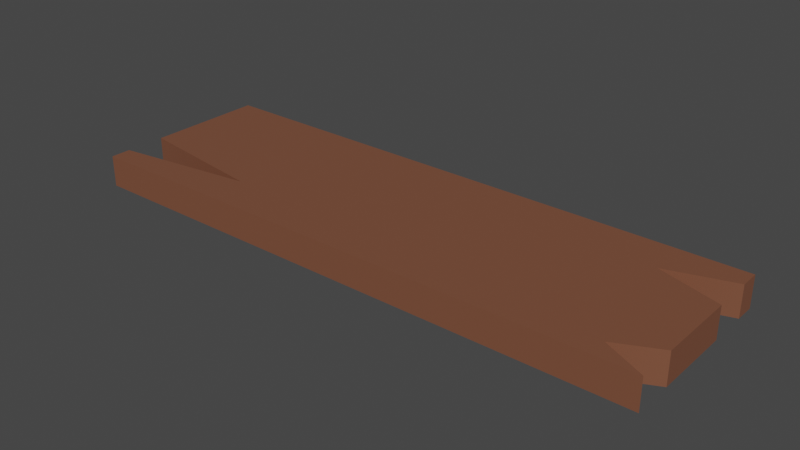 # Source: plank.blend  (saved by Blender 3.3.6; exported with 4.5.12 LTS)
import bpy
from mathutils import Matrix  # noqa: F401  (used for matrix-valued properties, if any)

bpy.ops.wm.read_factory_settings(use_empty=True)
scene = bpy.context.scene
scene.name = 'Scene'

# ---- collections
col_collection = bpy.data.collections.new('Collection'); scene.collection.children.link(col_collection)

# ---- materials (node trees are filled in below, after node groups)
mat_wood = bpy.data.materials.new('Wood')
mat_wood.use_transparent_shadow = False

# ---- material node trees
mat_wood.use_nodes = True; mat_wood.node_tree.nodes.clear()
_N = mat_wood.node_tree.nodes; _L = mat_wood.node_tree.links
n0 = _N.new('ShaderNodeBsdfPrincipled'); n0.name = 'Principled BSDF'; n0.location = (10, 300)
n0.distribution = 'GGX'
n0.subsurface_method = 'RANDOM_WALK_SKIN'
n0.inputs[0].default_value = (0.3343, 0.1317, 0.07473, 1.0)
n0.inputs[1].default_value = 0.4646
n0.inputs[3].default_value = 1.45
n0.inputs[12].default_value = 0.007874
n0.inputs[27].default_value = (0.0, 0.0, 0.0, 1.0)
n0.inputs[28].default_value = 1.0
n1 = _N.new('ShaderNodeOutputMaterial'); n1.name = 'Material Output'; n1.location = (300, 300)
_L.new(n0.outputs[0], n1.inputs[0])
n1.is_active_output = True

# ---- world
world_world = bpy.data.worlds.new('World'); scene.world = world_world
world_world.use_nodes = True; world_world.node_tree.nodes.clear()
_N = world_world.node_tree.nodes; _L = world_world.node_tree.links
n0 = _N.new('ShaderNodeOutputWorld'); n0.name = 'World Output'; n0.location = (300, 300)
n1 = _N.new('ShaderNodeBackground'); n1.name = 'Background'; n1.location = (10, 300)
n1.inputs[0].default_value = (0.05088, 0.05088, 0.05088, 1.0)
_L.new(n1.outputs[0], n0.inputs[0])
n0.is_active_output = True
world_world.color = (0.05088, 0.05088, 0.05088)
world_world.use_sun_shadow = False
world_world.sun_shadow_jitter_overblur = 0.0

# ---- meshes
me_cube_001 = bpy.data.meshes.new('Cube.001')
me_cube_001.from_pydata([(-1.0, -1.0, -1.0), (-1.0, -1.0, 1.0), (-1.0, 1.0, -1.0), (-1.0, 1.0, 1.0), (1.0, -1.0, -1.0), (1.0, -1.0, 1.0), (1.0, 1.0, -1.0), (1.0, 1.0, 1.0), (-1.0, 0.7778, -1.0), (-1.0, 0.5556, -1.0), (-1.0, 0.3333, -1.0), (-1.0, 0.1111, -1.0), (-1.0, -0.1111, -1.0), (-1.0, -0.3333, -1.0), (-1.0, -0.7778, -1.0), (-1.0, -1.0, -0.7778), (-1.0, -1.0, -0.5556), (-1.0, -1.0, -0.3333), (-1.0, -1.0, -0.1111), (-1.0, -1.0, 0.1111), (-1.0, -1.0, 0.3333), (-1.0, -1.0, 0.5556), (-1.0, -1.0, 0.7778), (-1.0, -0.7778, 1.0), (-1.0, -0.3333, 1.0), (-1.0, -0.1111, 1.0), (-1.0, 0.1111, 1.0), (-1.0, 0.3333, 1.0), (-1.0, 0.5556, 1.0), (-1.0, 0.7778, 1.0), (-1.0, 1.0, 0.7778), (-1.0, 1.0, 0.5556), (-1.0, 1.0, 0.3333), (-1.0, 1.0, 0.1111), (-1.0, 1.0, -0.1111), (-1.0, 1.0, -0.3333), (-1.0, 1.0, -0.5556), (-1.0, 1.0, -0.7778), (0.7778, 1.0, -1.0), (0.5556, 1.0, -1.0), (0.3333, 1.0, -1.0), (0.1111, 1.0, -1.0), (-0.1111, 1.0, -1.0), (-0.3333, 1.0, -1.0), (-0.5556, 1.0, -1.0), (-0.7778, 1.0, -1.0), (-0.7778, 1.0, 1.0), (-0.5556, 1.0, 1.0), (-0.3333, 1.0, 1.0), (-0.1111, 1.0, 1.0), (0.1111, 1.0, 1.0), (0.3333, 1.0, 1.0), (0.5556, 1.0, 1.0), (0.7778, 1.0, 1.0), (1.0, 1.0, 0.7778), (1.0, 1.0, 0.5556), (1.0, 1.0, 0.3333), (1.0, 1.0, 0.1111), (1.0, 1.0, -0.1111), (1.0, 1.0, -0.3333), (1.0, 1.0, -0.5556), (1.0, 1.0, -0.7778), (0.8557, -0.7778, -1.0), (1.0, -0.5556, -1.0), (1.0, -0.3333, -1.0), (1.0, -0.1111, -1.0), (1.0, 0.1111, -1.0), (1.0, 0.3333, -1.0), (1.0, 0.7778, -1.0), (1.0, 0.7778, 1.0), (1.0, 0.3333, 1.0), (1.0, 0.1111, 1.0), (1.0, -0.1111, 1.0), (1.0, -0.3333, 1.0), (1.0, -0.5556, 1.0), (0.8557, -0.7778, 1.0), (1.0, -1.0, 0.7778), (1.0, -1.0, 0.5556), (1.0, -1.0, 0.3333), (1.0, -1.0, 0.1111), (1.0, -1.0, -0.1111), (1.0, -1.0, -0.3333), (1.0, -1.0, -0.5556), (1.0, -1.0, -0.7778), (-0.7778, -1.0, -1.0), (-0.5556, -1.0, -1.0), (-0.3333, -1.0, -1.0), (-0.1111, -1.0, -1.0), (0.1111, -1.0, -1.0), (0.3333, -1.0, -1.0), (0.5556, -1.0, -1.0), (0.7778, -1.0, -1.0), (0.7778, -1.0, 1.0), (0.5556, -1.0, 1.0), (0.3333, -1.0, 1.0), (0.1111, -1.0, 1.0), (-0.1111, -1.0, 1.0), (-0.3333, -1.0, 1.0), (-0.5556, -1.0, 1.0), (-0.7778, -1.0, 1.0), (0.7778, 0.7778, 1.0), (0.7778, 0.5556, 1.0), (0.7778, 0.3333, 1.0), (0.7778, 0.1111, 1.0), (0.7778, -0.1111, 1.0), (0.7778, -0.3333, 1.0), (0.7778, -0.5556, 1.0), (0.7778, -0.7778, 1.0), (0.5556, 0.7778, 1.0), (0.5556, 0.5556, 1.0), (0.5556, 0.3333, 1.0), (0.5556, 0.1111, 1.0), (0.5556, -0.1111, 1.0), (0.5556, -0.3333, 1.0), (0.5556, -0.5556, 1.0), (0.5556, -0.7778, 1.0), (0.3333, 0.7778, 1.0), (0.3333, 0.5556, 1.0), (0.3333, 0.3333, 1.0), (0.3333, 0.1111, 1.0), (0.3333, -0.1111, 1.0), (0.3333, -0.3333, 1.0), (0.3333, -0.5556, 1.0), (0.3333, -0.7778, 1.0), (0.1111, 0.7778, 1.0), (0.1111, 0.5556, 1.0), (0.1111, 0.3333, 1.0), (0.1111, 0.1111, 1.0), (0.1111, -0.1111, 1.0), (0.1111, -0.3333, 1.0), (0.1111, -0.5556, 1.0), (0.1111, -0.7778, 1.0), (-0.1111, 0.7778, 1.0), (-0.1111, 0.5556, 1.0), (-0.1111, 0.3333, 1.0), (-0.1111, 0.1111, 1.0), (-0.1111, -0.1111, 1.0), (-0.1111, -0.3333, 1.0), (-0.1111, -0.5556, 1.0), (-0.1111, -0.7778, 1.0), (-0.3333, 0.7778, 1.0), (-0.3333, 0.5556, 1.0), (-0.3333, 0.3333, 1.0), (-0.3333, 0.1111, 1.0), (-0.3333, -0.1111, 1.0), (-0.3333, -0.3333, 1.0), (-0.5194, -0.5556, 1.0), (-0.3333, -0.7778, 1.0), (-0.5556, 0.7778, 1.0), (-0.5556, 0.5556, 1.0), (-0.5556, 0.3333, 1.0), (-0.5556, 0.1111, 1.0), (-0.5556, -0.1111, 1.0), (-0.5556, -0.3333, 1.0), (-0.5556, -0.7778, 1.0), (-0.7778, 0.7778, 1.0), (-0.7778, 0.5556, 1.0), (-0.7778, 0.3333, 1.0), (-0.7778, 0.1111, 1.0), (-0.7778, -0.1111, 1.0), (-0.7778, -0.3333, 1.0), (-0.7778, -0.7778, 1.0), (-0.7778, 0.7778, -1.0), (-0.7778, 0.5556, -1.0), (-0.7778, 0.3333, -1.0), (-0.7778, 0.1111, -1.0), (-0.7778, -0.1111, -1.0), (-0.7778, -0.3333, -1.0), (-0.7778, -0.7778, -1.0), (-0.5556, 0.7778, -1.0), (-0.5556, 0.5556, -1.0), (-0.5556, 0.3333, -1.0), (-0.5556, 0.1111, -1.0), (-0.5556, -0.1111, -1.0), (-0.5556, -0.3333, -1.0), (-0.5556, -0.7778, -1.0), (-0.3333, 0.7778, -1.0), (-0.3333, 0.5556, -1.0), (-0.3333, 0.3333, -1.0), (-0.3333, 0.1111, -1.0), (-0.3333, -0.1111, -1.0), (-0.3333, -0.3333, -1.0), (-0.5194, -0.5556, -1.0), (-0.3333, -0.7778, -1.0), (-0.1111, 0.7778, -1.0), (-0.1111, 0.5556, -1.0), (-0.1111, 0.3333, -1.0), (-0.1111, 0.1111, -1.0), (-0.1111, -0.1111, -1.0), (-0.1111, -0.3333, -1.0), (-0.1111, -0.5556, -1.0), (-0.1111, -0.7778, -1.0), (0.1111, 0.7778, -1.0), (0.1111, 0.5556, -1.0), (0.1111, 0.3333, -1.0), (0.1111, 0.1111, -1.0), (0.1111, -0.1111, -1.0), (0.1111, -0.3333, -1.0), (0.1111, -0.5556, -1.0), (0.1111, -0.7778, -1.0), (0.3333, 0.7778, -1.0), (0.3333, 0.5556, -1.0), (0.3333, 0.3333, -1.0), (0.3333, 0.1111, -1.0), (0.3333, -0.1111, -1.0), (0.3333, -0.3333, -1.0), (0.3333, -0.5556, -1.0), (0.3333, -0.7778, -1.0), (0.5556, 0.7778, -1.0), (0.5556, 0.5556, -1.0), (0.5556, 0.3333, -1.0), (0.5556, 0.1111, -1.0), (0.5556, -0.1111, -1.0), (0.5556, -0.3333, -1.0), (0.5556, -0.5556, -1.0), (0.5556, -0.7778, -1.0), (0.7778, 0.7778, -1.0), (0.7778, 0.5556, -1.0), (0.7778, 0.3333, -1.0), (0.7778, 0.1111, -1.0), (0.7778, -0.1111, -1.0), (0.7778, -0.3333, -1.0), (0.7778, -0.5556, -1.0), (0.7778, -0.7778, -1.0), (0.7778, -1.0, -0.7778), (0.5556, -1.0, -0.7778), (0.3333, -1.0, -0.7778), (0.1111, -1.0, -0.7778), (-0.1111, -1.0, -0.7778), (-0.3333, -1.0, -0.7778), (-0.5556, -1.0, -0.7778), (-0.7778, -1.0, -0.7778), (0.7778, -1.0, -0.5556), (0.5556, -1.0, -0.5556), (0.3333, -1.0, -0.5556), (0.1111, -1.0, -0.5556), (-0.1111, -1.0, -0.5556), (-0.3333, -1.0, -0.5556), (-0.5556, -1.0, -0.5556), (-0.7778, -1.0, -0.5556), (0.7778, -1.0, -0.3333), (0.5556, -1.0, -0.3333), (0.3333, -1.0, -0.3333), (0.1111, -1.0, -0.3333), (-0.1111, -1.0, -0.3333), (-0.3333, -1.0, -0.3333), (-0.5556, -1.0, -0.3333), (-0.7778, -1.0, -0.3333), (0.7778, -1.0, -0.1111), (0.5556, -1.0, -0.1111), (0.3333, -1.0, -0.1111), (0.1111, -1.0, -0.1111), (-0.1111, -1.0, -0.1111), (-0.3333, -1.0, -0.1111), (-0.5556, -1.0, -0.1111), (-0.7778, -1.0, -0.1111), (0.7778, -1.0, 0.1111), (0.5556, -1.0, 0.1111), (0.3333, -1.0, 0.1111), (0.1111, -1.0, 0.1111), (-0.1111, -1.0, 0.1111), (-0.3333, -1.0, 0.1111), (-0.5556, -1.0, 0.1111), (-0.7778, -1.0, 0.1111), (0.7778, -1.0, 0.3333), (0.5556, -1.0, 0.3333), (0.3333, -1.0, 0.3333), (0.1111, -1.0, 0.3333), (-0.1111, -1.0, 0.3333), (-0.3333, -1.0, 0.3333), (-0.5556, -1.0, 0.3333), (-0.7778, -1.0, 0.3333), (0.7778, -1.0, 0.5556), (0.5556, -1.0, 0.5556), (0.3333, -1.0, 0.5556), (0.1111, -1.0, 0.5556), (-0.1111, -1.0, 0.5556), (-0.3333, -1.0, 0.5556), (-0.5556, -1.0, 0.5556), (-0.7778, -1.0, 0.5556), (0.7778, -1.0, 0.7778), (0.5556, -1.0, 0.7778), (0.3333, -1.0, 0.7778), (0.1111, -1.0, 0.7778), (-0.1111, -1.0, 0.7778), (-0.3333, -1.0, 0.7778), (-0.5556, -1.0, 0.7778), (-0.7778, -1.0, 0.7778), (1.0, 0.7778, -0.7778), (1.0, 0.3333, -0.7778), (1.0, 0.1111, -0.7778), (1.0, -0.1111, -0.7778), (1.0, -0.3333, -0.7778), (1.0, -0.5556, -0.7778), (0.8557, -0.7778, -0.7778), (1.0, 0.7778, -0.5556), (1.0, 0.3333, -0.5556), (1.0, 0.1111, -0.5556), (1.0, -0.1111, -0.5556), (1.0, -0.3333, -0.5556), (1.0, -0.5556, -0.5556), (0.8557, -0.7778, -0.5556), (1.0, 0.7778, -0.3333), (1.0, 0.3333, -0.3333), (1.0, 0.1111, -0.3333), (1.0, -0.1111, -0.3333), (1.0, -0.3333, -0.3333), (1.0, -0.5556, -0.3333), (0.8557, -0.7778, -0.3333), (1.0, 0.7778, -0.1111), (1.0, 0.3333, -0.1111), (1.0, 0.1111, -0.1111), (1.0, -0.1111, -0.1111), (1.0, -0.3333, -0.1111), (1.0, -0.5556, -0.1111), (0.8557, -0.7778, -0.1111), (1.0, 0.7778, 0.1111), (1.0, 0.3333, 0.1111), (1.0, 0.1111, 0.1111), (1.0, -0.1111, 0.1111), (1.0, -0.3333, 0.1111), (1.0, -0.5556, 0.1111), (0.8557, -0.7778, 0.1111), (1.0, 0.7778, 0.3333), (1.0, 0.3333, 0.3333), (1.0, 0.1111, 0.3333), (1.0, -0.1111, 0.3333), (1.0, -0.3333, 0.3333), (1.0, -0.5556, 0.3333), (0.8557, -0.7778, 0.3333), (1.0, 0.7778, 0.5556), (1.0, 0.3333, 0.5556), (1.0, 0.1111, 0.5556), (1.0, -0.1111, 0.5556), (1.0, -0.3333, 0.5556), (1.0, -0.5556, 0.5556), (0.8557, -0.7778, 0.5556), (1.0, 0.7778, 0.7778), (1.0, 0.3333, 0.7778), (1.0, 0.1111, 0.7778), (1.0, -0.1111, 0.7778), (1.0, -0.3333, 0.7778), (1.0, -0.5556, 0.7778), (0.8557, -0.7778, 0.7778), (-0.7778, 1.0, -0.7778), (-0.5556, 1.0, -0.7778), (-0.3333, 1.0, -0.7778), (-0.1111, 1.0, -0.7778), (0.1111, 1.0, -0.7778), (0.3333, 1.0, -0.7778), (0.5556, 1.0, -0.7778), (0.7778, 1.0, -0.7778), (-0.7778, 1.0, -0.5556), (-0.5556, 1.0, -0.5556), (-0.3333, 1.0, -0.5556), (-0.1111, 1.0, -0.5556), (0.1111, 1.0, -0.5556), (0.3333, 1.0, -0.5556), (0.5556, 1.0, -0.5556), (0.7778, 1.0, -0.5556), (-0.7778, 1.0, -0.3333), (-0.5556, 1.0, -0.3333), (-0.3333, 1.0, -0.3333), (-0.1111, 1.0, -0.3333), (0.1111, 1.0, -0.3333), (0.3333, 1.0, -0.3333), (0.5556, 1.0, -0.3333), (0.7778, 1.0, -0.3333), (-0.7778, 1.0, -0.1111), (-0.5556, 1.0, -0.1111), (-0.3333, 1.0, -0.1111), (-0.1111, 1.0, -0.1111), (0.1111, 1.0, -0.1111), (0.3333, 1.0, -0.1111), (0.5556, 1.0, -0.1111), (0.7778, 1.0, -0.1111), (-0.7778, 1.0, 0.1111), (-0.5556, 1.0, 0.1111), (-0.3333, 1.0, 0.1111), (-0.1111, 1.0, 0.1111), (0.1111, 1.0, 0.1111), (0.3333, 1.0, 0.1111), (0.5556, 1.0, 0.1111), (0.7778, 1.0, 0.1111), (-0.7778, 1.0, 0.3333), (-0.5556, 1.0, 0.3333), (-0.3333, 1.0, 0.3333), (-0.1111, 1.0, 0.3333), (0.1111, 1.0, 0.3333), (0.3333, 1.0, 0.3333), (0.5556, 1.0, 0.3333), (0.7778, 1.0, 0.3333), (-0.7778, 1.0, 0.5556), (-0.5556, 1.0, 0.5556), (-0.3333, 1.0, 0.5556), (-0.1111, 1.0, 0.5556), (0.1111, 1.0, 0.5556), (0.3333, 1.0, 0.5556), (0.5556, 1.0, 0.5556), (0.7778, 1.0, 0.5556), (-0.7778, 1.0, 0.7778), (-0.5556, 1.0, 0.7778), (-0.3333, 1.0, 0.7778), (-0.1111, 1.0, 0.7778), (0.1111, 1.0, 0.7778), (0.3333, 1.0, 0.7778), (0.5556, 1.0, 0.7778), (0.7778, 1.0, 0.7778), (-1.0, -0.7778, -0.7778), (-1.0, -0.3333, -0.7778), (-1.0, -0.1111, -0.7778), (-1.0, 0.1111, -0.7778), (-1.0, 0.3333, -0.7778), (-1.0, 0.5556, -0.7778), (-1.0, 0.7778, -0.7778), (-1.0, -0.7778, -0.5556), (-1.0, -0.3333, -0.5556), (-1.0, -0.1111, -0.5556), (-1.0, 0.1111, -0.5556), (-1.0, 0.3333, -0.5556), (-1.0, 0.5556, -0.5556), (-1.0, 0.7778, -0.5556), (-1.0, -0.7778, -0.3333), (-1.0, -0.3333, -0.3333), (-1.0, -0.1111, -0.3333), (-1.0, 0.1111, -0.3333), (-1.0, 0.3333, -0.3333), (-1.0, 0.5556, -0.3333), (-1.0, 0.7778, -0.3333), (-1.0, -0.7778, -0.1111), (-1.0, -0.3333, -0.1111), (-1.0, -0.1111, -0.1111), (-1.0, 0.1111, -0.1111), (-1.0, 0.3333, -0.1111), (-1.0, 0.5556, -0.1111), (-1.0, 0.7778, -0.1111), (-1.0, -0.7778, 0.1111), (-1.0, -0.3333, 0.1111), (-1.0, -0.1111, 0.1111), (-1.0, 0.1111, 0.1111), (-1.0, 0.3333, 0.1111), (-1.0, 0.5556, 0.1111), (-1.0, 0.7778, 0.1111), (-1.0, -0.7778, 0.3333), (-1.0, -0.3333, 0.3333), (-1.0, -0.1111, 0.3333), (-1.0, 0.1111, 0.3333), (-1.0, 0.3333, 0.3333), (-1.0, 0.5556, 0.3333), (-1.0, 0.7778, 0.3333), (-1.0, -0.7778, 0.5556), (-1.0, -0.3333, 0.5556), (-1.0, -0.1111, 0.5556), (-1.0, 0.1111, 0.5556), (-1.0, 0.3333, 0.5556), (-1.0, 0.5556, 0.5556), (-1.0, 0.7778, 0.5556), (-1.0, -0.7778, 0.7778), (-1.0, -0.3333, 0.7778), (-1.0, -0.1111, 0.7778), (-1.0, 0.1111, 0.7778), (-1.0, 0.3333, 0.7778), (-1.0, 0.5556, 0.7778), (-1.0, 0.7778, 0.7778)], [], [(463, 29, 3, 30), (407, 53, 7, 54), (343, 75, 5, 76), (287, 99, 1, 22), (223, 62, 4, 91), (161, 23, 1, 99), (75, 107, 92, 5), (107, 115, 93, 92), (115, 123, 94, 93), (123, 131, 95, 94), (131, 139, 96, 95), (139, 147, 97, 96), (147, 154, 98, 97), (154, 161, 99, 98), (7, 53, 100, 69), (70, 102, 103, 71), (71, 103, 104, 72), (72, 104, 105, 73), (73, 105, 106, 74), (74, 106, 107, 75), (53, 52, 108, 100), (100, 108, 109, 101), (101, 109, 110, 102), (102, 110, 111, 103), (103, 111, 112, 104), (104, 112, 113, 105), (105, 113, 114, 106), (106, 114, 115, 107), (52, 51, 116, 108), (108, 116, 117, 109), (109, 117, 118, 110), (110, 118, 119, 111), (111, 119, 120, 112), (112, 120, 121, 113), (113, 121, 122, 114), (114, 122, 123, 115), (51, 50, 124, 116), (116, 124, 125, 117), (117, 125, 126, 118), (118, 126, 127, 119), (119, 127, 128, 120), (120, 128, 129, 121), (121, 129, 130, 122), (122, 130, 131, 123), (50, 49, 132, 124), (124, 132, 133, 125), (125, 133, 134, 126), (126, 134, 135, 127), (127, 135, 136, 128), (128, 136, 137, 129), (129, 137, 138, 130), (130, 138, 139, 131), (49, 48, 140, 132), (132, 140, 141, 133), (133, 141, 142, 134), (134, 142, 143, 135), (135, 143, 144, 136), (136, 144, 145, 137), (137, 145, 146, 138), (138, 146, 147, 139), (48, 47, 148, 140), (140, 148, 149, 141), (141, 149, 150, 142), (142, 150, 151, 143), (143, 151, 152, 144), (144, 152, 153, 145), (47, 46, 155, 148), (148, 155, 156, 149), (149, 156, 157, 150), (150, 157, 158, 151), (151, 158, 159, 152), (152, 159, 160, 153), (46, 3, 29, 155), (155, 29, 28, 156), (156, 28, 27, 157), (157, 27, 26, 158), (158, 26, 25, 159), (159, 25, 24, 160), (14, 168, 84, 0), (168, 175, 85, 84), (175, 183, 86, 85), (183, 191, 87, 86), (191, 199, 88, 87), (199, 207, 89, 88), (207, 215, 90, 89), (215, 223, 91, 90), (2, 45, 162, 8), (8, 162, 163, 9), (9, 163, 164, 10), (10, 164, 165, 11), (11, 165, 166, 12), (12, 166, 167, 13), (45, 44, 169, 162), (162, 169, 170, 163), (163, 170, 171, 164), (164, 171, 172, 165), (165, 172, 173, 166), (166, 173, 174, 167), (44, 43, 176, 169), (169, 176, 177, 170), (170, 177, 178, 171), (171, 178, 179, 172), (172, 179, 180, 173), (173, 180, 181, 174), (43, 42, 184, 176), (176, 184, 185, 177), (177, 185, 186, 178), (178, 186, 187, 179), (179, 187, 188, 180), (180, 188, 189, 181), (181, 189, 190, 182), (182, 190, 191, 183), (42, 41, 192, 184), (184, 192, 193, 185), (185, 193, 194, 186), (186, 194, 195, 187), (187, 195, 196, 188), (188, 196, 197, 189), (189, 197, 198, 190), (190, 198, 199, 191), (41, 40, 200, 192), (192, 200, 201, 193), (193, 201, 202, 194), (194, 202, 203, 195), (195, 203, 204, 196), (196, 204, 205, 197), (197, 205, 206, 198), (198, 206, 207, 199), (40, 39, 208, 200), (200, 208, 209, 201), (201, 209, 210, 202), (202, 210, 211, 203), (203, 211, 212, 204), (204, 212, 213, 205), (205, 213, 214, 206), (206, 214, 215, 207), (39, 38, 216, 208), (208, 216, 217, 209), (209, 217, 218, 210), (210, 218, 219, 211), (211, 219, 220, 212), (212, 220, 221, 213), (213, 221, 222, 214), (214, 222, 223, 215), (38, 6, 68, 216), (218, 67, 66, 219), (219, 66, 65, 220), (220, 65, 64, 221), (221, 64, 63, 222), (222, 63, 62, 223), (84, 231, 15, 0), (231, 239, 16, 15), (239, 247, 17, 16), (247, 255, 18, 17), (255, 263, 19, 18), (263, 271, 20, 19), (271, 279, 21, 20), (279, 287, 22, 21), (4, 83, 224, 91), (91, 224, 225, 90), (90, 225, 226, 89), (89, 226, 227, 88), (88, 227, 228, 87), (87, 228, 229, 86), (86, 229, 230, 85), (85, 230, 231, 84), (83, 82, 232, 224), (224, 232, 233, 225), (225, 233, 234, 226), (226, 234, 235, 227), (227, 235, 236, 228), (228, 236, 237, 229), (229, 237, 238, 230), (230, 238, 239, 231), (82, 81, 240, 232), (232, 240, 241, 233), (233, 241, 242, 234), (234, 242, 243, 235), (235, 243, 244, 236), (236, 244, 245, 237), (237, 245, 246, 238), (238, 246, 247, 239), (81, 80, 248, 240), (240, 248, 249, 241), (241, 249, 250, 242), (242, 250, 251, 243), (243, 251, 252, 244), (244, 252, 253, 245), (245, 253, 254, 246), (246, 254, 255, 247), (80, 79, 256, 248), (248, 256, 257, 249), (249, 257, 258, 250), (250, 258, 259, 251), (251, 259, 260, 252), (252, 260, 261, 253), (253, 261, 262, 254), (254, 262, 263, 255), (79, 78, 264, 256), (256, 264, 265, 257), (257, 265, 266, 258), (258, 266, 267, 259), (259, 267, 268, 260), (260, 268, 269, 261), (261, 269, 270, 262), (262, 270, 271, 263), (78, 77, 272, 264), (264, 272, 273, 265), (265, 273, 274, 266), (266, 274, 275, 267), (267, 275, 276, 268), (268, 276, 277, 269), (269, 277, 278, 270), (270, 278, 279, 271), (77, 76, 280, 272), (272, 280, 281, 273), (273, 281, 282, 274), (274, 282, 283, 275), (275, 283, 284, 276), (276, 284, 285, 277), (277, 285, 286, 278), (278, 286, 287, 279), (76, 5, 92, 280), (280, 92, 93, 281), (281, 93, 94, 282), (282, 94, 95, 283), (283, 95, 96, 284), (284, 96, 97, 285), (285, 97, 98, 286), (286, 98, 99, 287), (62, 294, 83, 4), (294, 301, 82, 83), (301, 308, 81, 82), (308, 315, 80, 81), (315, 322, 79, 80), (322, 329, 78, 79), (329, 336, 77, 78), (336, 343, 76, 77), (6, 61, 288, 68), (67, 289, 290, 66), (66, 290, 291, 65), (65, 291, 292, 64), (64, 292, 293, 63), (63, 293, 294, 62), (61, 60, 295, 288), (289, 296, 297, 290), (290, 297, 298, 291), (291, 298, 299, 292), (292, 299, 300, 293), (293, 300, 301, 294), (60, 59, 302, 295), (296, 303, 304, 297), (297, 304, 305, 298), (298, 305, 306, 299), (299, 306, 307, 300), (300, 307, 308, 301), (59, 58, 309, 302), (303, 310, 311, 304), (304, 311, 312, 305), (305, 312, 313, 306), (306, 313, 314, 307), (307, 314, 315, 308), (58, 57, 316, 309), (310, 317, 318, 311), (311, 318, 319, 312), (312, 319, 320, 313), (313, 320, 321, 314), (314, 321, 322, 315), (57, 56, 323, 316), (317, 324, 325, 318), (318, 325, 326, 319), (319, 326, 327, 320), (320, 327, 328, 321), (321, 328, 329, 322), (56, 55, 330, 323), (324, 331, 332, 325), (325, 332, 333, 326), (326, 333, 334, 327), (327, 334, 335, 328), (328, 335, 336, 329), (55, 54, 337, 330), (331, 338, 339, 332), (332, 339, 340, 333), (333, 340, 341, 334), (334, 341, 342, 335), (335, 342, 343, 336), (54, 7, 69, 337), (338, 70, 71, 339), (339, 71, 72, 340), (340, 72, 73, 341), (341, 73, 74, 342), (342, 74, 75, 343), (38, 351, 61, 6), (351, 359, 60, 61), (359, 367, 59, 60), (367, 375, 58, 59), (375, 383, 57, 58), (383, 391, 56, 57), (391, 399, 55, 56), (399, 407, 54, 55), (2, 37, 344, 45), (45, 344, 345, 44), (44, 345, 346, 43), (43, 346, 347, 42), (42, 347, 348, 41), (41, 348, 349, 40), (40, 349, 350, 39), (39, 350, 351, 38), (37, 36, 352, 344), (344, 352, 353, 345), (345, 353, 354, 346), (346, 354, 355, 347), (347, 355, 356, 348), (348, 356, 357, 349), (349, 357, 358, 350), (350, 358, 359, 351), (36, 35, 360, 352), (352, 360, 361, 353), (353, 361, 362, 354), (354, 362, 363, 355), (355, 363, 364, 356), (356, 364, 365, 357), (357, 365, 366, 358), (358, 366, 367, 359), (35, 34, 368, 360), (360, 368, 369, 361), (361, 369, 370, 362), (362, 370, 371, 363), (363, 371, 372, 364), (364, 372, 373, 365), (365, 373, 374, 366), (366, 374, 375, 367), (34, 33, 376, 368), (368, 376, 377, 369), (369, 377, 378, 370), (370, 378, 379, 371), (371, 379, 380, 372), (372, 380, 381, 373), (373, 381, 382, 374), (374, 382, 383, 375), (33, 32, 384, 376), (376, 384, 385, 377), (377, 385, 386, 378), (378, 386, 387, 379), (379, 387, 388, 380), (380, 388, 389, 381), (381, 389, 390, 382), (382, 390, 391, 383), (32, 31, 392, 384), (384, 392, 393, 385), (385, 393, 394, 386), (386, 394, 395, 387), (387, 395, 396, 388), (388, 396, 397, 389), (389, 397, 398, 390), (390, 398, 399, 391), (31, 30, 400, 392), (392, 400, 401, 393), (393, 401, 402, 394), (394, 402, 403, 395), (395, 403, 404, 396), (396, 404, 405, 397), (397, 405, 406, 398), (398, 406, 407, 399), (30, 3, 46, 400), (400, 46, 47, 401), (401, 47, 48, 402), (402, 48, 49, 403), (403, 49, 50, 404), (404, 50, 51, 405), (405, 51, 52, 406), (406, 52, 53, 407), (8, 414, 37, 2), (414, 421, 36, 37), (421, 428, 35, 36), (428, 435, 34, 35), (435, 442, 33, 34), (442, 449, 32, 33), (449, 456, 31, 32), (456, 463, 30, 31), (0, 15, 408, 14), (13, 409, 410, 12), (12, 410, 411, 11), (11, 411, 412, 10), (10, 412, 413, 9), (9, 413, 414, 8), (15, 16, 415, 408), (409, 416, 417, 410), (410, 417, 418, 411), (411, 418, 419, 412), (412, 419, 420, 413), (413, 420, 421, 414), (16, 17, 422, 415), (416, 423, 424, 417), (417, 424, 425, 418), (418, 425, 426, 419), (419, 426, 427, 420), (420, 427, 428, 421), (17, 18, 429, 422), (423, 430, 431, 424), (424, 431, 432, 425), (425, 432, 433, 426), (426, 433, 434, 427), (427, 434, 435, 428), (18, 19, 436, 429), (430, 437, 438, 431), (431, 438, 439, 432), (432, 439, 440, 433), (433, 440, 441, 434), (434, 441, 442, 435), (19, 20, 443, 436), (437, 444, 445, 438), (438, 445, 446, 439), (439, 446, 447, 440), (440, 447, 448, 441), (441, 448, 449, 442), (20, 21, 450, 443), (444, 451, 452, 445), (445, 452, 453, 446), (446, 453, 454, 447), (447, 454, 455, 448), (448, 455, 456, 449), (21, 22, 457, 450), (146, 182, 13, 409, 416, 423, 430, 437, 444, 451, 458, 24), (13, 24, 458, 451, 444, 437, 430, 423, 416, 409), (451, 458, 459, 452), (452, 459, 460, 453), (453, 460, 461, 454), (454, 461, 462, 455), (455, 462, 463, 456), (22, 1, 23, 457), (458, 24, 25, 459), (459, 25, 26, 460), (460, 26, 27, 461), (461, 27, 28, 462), (462, 28, 29, 463), (102, 70, 338, 331, 324, 317, 310, 303, 296, 289, 67, 218), (101, 102, 218, 217, 216, 100), (100, 216, 68, 288, 295, 302, 309, 316, 323, 330, 337, 69), (289, 296, 303, 310, 317, 324, 331, 338, 70, 67), (217, 101, 70, 338, 331, 324, 317, 310, 303, 296, 289, 67), (101, 70, 102), (295, 288, 68, 217, 101, 69, 337, 330, 323, 316, 309, 302), (100, 69, 101), (146, 145, 24), (182, 146, 23, 457, 450, 443, 436, 429, 422, 415, 408, 14), (147, 146, 23)])
_uv = me_cube_001.uv_layers.new(name='UVMap')
_uv.uv.foreach_set('vector', [0.5972, 0.2222, 0.625, 0.2222, 0.625, 0.25, 0.5972, 0.25, 0.5972, 0.4722, 0.625, 0.4722, 0.625, 0.5, 0.5972, 0.5, 0.5972, 0.7222, 0.625, 0.7222, 0.625, 0.75, 0.5972, 0.75, 0.5972, 0.9722, 0.625, 0.9722, 0.625, 1.0, 0.5972, 1.0, 0.3472, 0.7222, 0.375, 0.7222, 0.375, 0.75, 0.3472, 0.75, 0.8472, 0.7222, 0.875, 0.7222, 0.875, 0.75, 0.8472, 0.75, 0.625, 0.7222, 0.6528, 0.7222, 0.6528, 0.75, 0.625, 0.75, 0.6528, 0.7222, 0.6806, 0.7222, 0.6806, 0.75, 0.6528, 0.75, 0.6806, 0.7222, 0.7083, 0.7222, 0.7083, 0.75, 0.6806, 0.75, 0.7083, 0.7222, 0.7361, 0.7222, 0.7361, 0.75, 0.7083, 0.75, 0.7361, 0.7222, 0.7639, 0.7222, 0.7639, 0.75, 0.7361, 0.75, 0.7639, 0.7222, 0.7917, 0.7222, 0.7917, 0.75, 0.7639, 0.75, 0.7917, 0.7222, 0.8194, 0.7222, 0.8194, 0.75, 0.7917, 0.75, 0.8194, 0.7222, 0.8472, 0.7222, 0.8472, 0.75, 0.8194, 0.75, 0.625, 0.5, 0.6528, 0.5, 0.6528, 0.5278, 0.625, 0.5278, 0.625, 0.5833, 0.6528, 0.5833, 0.6528, 0.6111, 0.625, 0.6111, 0.625, 0.6111, 0.6528, 0.6111, 0.6528, 0.6389, 0.625, 0.6389, 0.625, 0.6389, 0.6528, 0.6389, 0.6528, 0.6667, 0.625, 0.6667, 0.625, 0.6667, 0.6528, 0.6667, 0.6528, 0.6944, 0.625, 0.6944, 0.625, 0.6944, 0.6528, 0.6944, 0.6528, 0.7222, 0.625, 0.7222, 0.6528, 0.5, 0.6806, 0.5, 0.6806, 0.5278, 0.6528, 0.5278, 0.6528, 0.5278, 0.6806, 0.5278, 0.6806, 0.5556, 0.6528, 0.5556, 0.6528, 0.5556, 0.6806, 0.5556, 0.6806, 0.5833, 0.6528, 0.5833, 0.6528, 0.5833, 0.6806, 0.5833, 0.6806, 0.6111, 0.6528, 0.6111, 0.6528, 0.6111, 0.6806, 0.6111, 0.6806, 0.6389, 0.6528, 0.6389, 0.6528, 0.6389, 0.6806, 0.6389, 0.6806, 0.6667, 0.6528, 0.6667, 0.6528, 0.6667, 0.6806, 0.6667, 0.6806, 0.6944, 0.6528, 0.6944, 0.6528, 0.6944, 0.6806, 0.6944, 0.6806, 0.7222, 0.6528, 0.7222, 0.6806, 0.5, 0.7083, 0.5, 0.7083, 0.5278, 0.6806, 0.5278, 0.6806, 0.5278, 0.7083, 0.5278, 0.7083, 0.5556, 0.6806, 0.5556, 0.6806, 0.5556, 0.7083, 0.5556, 0.7083, 0.5833, 0.6806, 0.5833, 0.6806, 0.5833, 0.7083, 0.5833, 0.7083, 0.6111, 0.6806, 0.6111, 0.6806, 0.6111, 0.7083, 0.6111, 0.7083, 0.6389, 0.6806, 0.6389, 0.6806, 0.6389, 0.7083, 0.6389, 0.7083, 0.6667, 0.6806, 0.6667, 0.6806, 0.6667, 0.7083, 0.6667, 0.7083, 0.6944, 0.6806, 0.6944, 0.6806, 0.6944, 0.7083, 0.6944, 0.7083, 0.7222, 0.6806, 0.7222, 0.7083, 0.5, 0.7361, 0.5, 0.7361, 0.5278, 0.7083, 0.5278, 0.7083, 0.5278, 0.7361, 0.5278, 0.7361, 0.5556, 0.7083, 0.5556, 0.7083, 0.5556, 0.7361, 0.5556, 0.7361, 0.5833, 0.7083, 0.5833, 0.7083, 0.5833, 0.7361, 0.5833, 0.7361, 0.6111, 0.7083, 0.6111, 0.7083, 0.6111, 0.7361, 0.6111, 0.7361, 0.6389, 0.7083, 0.6389, 0.7083, 0.6389, 0.7361, 0.6389, 0.7361, 0.6667, 0.7083, 0.6667, 0.7083, 0.6667, 0.7361, 0.6667, 0.7361, 0.6944, 0.7083, 0.6944, 0.7083, 0.6944, 0.7361, 0.6944, 0.7361, 0.7222, 0.7083, 0.7222, 0.7361, 0.5, 0.7639, 0.5, 0.7639, 0.5278, 0.7361, 0.5278, 0.7361, 0.5278, 0.7639, 0.5278, 0.7639, 0.5556, 0.7361, 0.5556, 0.7361, 0.5556, 0.7639, 0.5556, 0.7639, 0.5833, 0.7361, 0.5833, 0.7361, 0.5833, 0.7639, 0.5833, 0.7639, 0.6111, 0.7361, 0.6111, 0.7361, 0.6111, 0.7639, 0.6111, 0.7639, 0.6389, 0.7361, 0.6389, 0.7361, 0.6389, 0.7639, 0.6389, 0.7639, 0.6667, 0.7361, 0.6667, 0.7361, 0.6667, 0.7639, 0.6667, 0.7639, 0.6944, 0.7361, 0.6944, 0.7361, 0.6944, 0.7639, 0.6944, 0.7639, 0.7222, 0.7361, 0.7222, 0.7639, 0.5, 0.7917, 0.5, 0.7917, 0.5278, 0.7639, 0.5278, 0.7639, 0.5278, 0.7917, 0.5278, 0.7917, 0.5556, 0.7639, 0.5556, 0.7639, 0.5556, 0.7917, 0.5556, 0.7917, 0.5833, 0.7639, 0.5833, 0.7639, 0.5833, 0.7917, 0.5833, 0.7917, 0.6111, 0.7639, 0.6111, 0.7639, 0.6111, 0.7917, 0.6111, 0.7917, 0.6389, 0.7639, 0.6389, 0.7639, 0.6389, 0.7917, 0.6389, 0.7917, 0.6667, 0.7639, 0.6667, 0.7639, 0.6667, 0.7917, 0.6667, 0.7917, 0.6944, 0.7639, 0.6944, 0.7639, 0.6944, 0.7917, 0.6944, 0.7917, 0.7222, 0.7639, 0.7222, 0.7917, 0.5, 0.8194, 0.5, 0.8194, 0.5278, 0.7917, 0.5278, 0.7917, 0.5278, 0.8194, 0.5278, 0.8194, 0.5556, 0.7917, 0.5556, 0.7917, 0.5556, 0.8194, 0.5556, 0.8194, 0.5833, 0.7917, 0.5833, 0.7917, 0.5833, 0.8194, 0.5833, 0.8194, 0.6111, 0.7917, 0.6111, 0.7917, 0.6111, 0.8194, 0.6111, 0.8194, 0.6389, 0.7917, 0.6389, 0.7917, 0.6389, 0.8194, 0.6389, 0.8194, 0.6667, 0.7917, 0.6667, 0.8194, 0.5, 0.8472, 0.5, 0.8472, 0.5278, 0.8194, 0.5278, 0.8194, 0.5278, 0.8472, 0.5278, 0.8472, 0.5556, 0.8194, 0.5556, 0.8194, 0.5556, 0.8472, 0.5556, 0.8472, 0.5833, 0.8194, 0.5833, 0.8194, 0.5833, 0.8472, 0.5833, 0.8472, 0.6111, 0.8194, 0.6111, 0.8194, 0.6111, 0.8472, 0.6111, 0.8472, 0.6389, 0.8194, 0.6389, 0.8194, 0.6389, 0.8472, 0.6389, 0.8472, 0.6667, 0.8194, 0.6667, 0.8472, 0.5, 0.875, 0.5, 0.875, 0.5278, 0.8472, 0.5278, 0.8472, 0.5278, 0.875, 0.5278, 0.875, 0.5556, 0.8472, 0.5556, 0.8472, 0.5556, 0.875, 0.5556, 0.875, 0.5833, 0.8472, 0.5833, 0.8472, 0.5833, 0.875, 0.5833, 0.875, 0.6111, 0.8472, 0.6111, 0.8472, 0.6111, 0.875, 0.6111, 0.875, 0.6389, 0.8472, 0.6389, 0.8472, 0.6389, 0.875, 0.6389, 0.875, 0.6667, 0.8472, 0.6667, 0.125, 0.7222, 0.1528, 0.7222, 0.1528, 0.75, 0.125, 0.75, 0.1528, 0.7222, 0.1806, 0.7222, 0.1806, 0.75, 0.1528, 0.75, 0.1806, 0.7222, 0.2083, 0.7222, 0.2083, 0.75, 0.1806, 0.75, 0.2083, 0.7222, 0.2361, 0.7222, 0.2361, 0.75, 0.2083, 0.75, 0.2361, 0.7222, 0.2639, 0.7222, 0.2639, 0.75, 0.2361, 0.75, 0.2639, 0.7222, 0.2917, 0.7222, 0.2917, 0.75, 0.2639, 0.75, 0.2917, 0.7222, 0.3194, 0.7222, 0.3194, 0.75, 0.2917, 0.75, 0.3194, 0.7222, 0.3472, 0.7222, 0.3472, 0.75, 0.3194, 0.75, 0.125, 0.5, 0.1528, 0.5, 0.1528, 0.5278, 0.125, 0.5278, 0.125, 0.5278, 0.1528, 0.5278, 0.1528, 0.5556, 0.125, 0.5556, 0.125, 0.5556, 0.1528, 0.5556, 0.1528, 0.5833, 0.125, 0.5833, 0.125, 0.5833, 0.1528, 0.5833, 0.1528, 0.6111, 0.125, 0.6111, 0.125, 0.6111, 0.1528, 0.6111, 0.1528, 0.6389, 0.125, 0.6389, 0.125, 0.6389, 0.1528, 0.6389, 0.1528, 0.6667, 0.125, 0.6667, 0.1528, 0.5, 0.1806, 0.5, 0.1806, 0.5278, 0.1528, 0.5278, 0.1528, 0.5278, 0.1806, 0.5278, 0.1806, 0.5556, 0.1528, 0.5556, 0.1528, 0.5556, 0.1806, 0.5556, 0.1806, 0.5833, 0.1528, 0.5833, 0.1528, 0.5833, 0.1806, 0.5833, 0.1806, 0.6111, 0.1528, 0.6111, 0.1528, 0.6111, 0.1806, 0.6111, 0.1806, 0.6389, 0.1528, 0.6389, 0.1528, 0.6389, 0.1806, 0.6389, 0.1806, 0.6667, 0.1528, 0.6667, 0.1806, 0.5, 0.2083, 0.5, 0.2083, 0.5278, 0.1806, 0.5278, 0.1806, 0.5278, 0.2083, 0.5278, 0.2083, 0.5556, 0.1806, 0.5556, 0.1806, 0.5556, 0.2083, 0.5556, 0.2083, 0.5833, 0.1806, 0.5833, 0.1806, 0.5833, 0.2083, 0.5833, 0.2083, 0.6111, 0.1806, 0.6111, 0.1806, 0.6111, 0.2083, 0.6111, 0.2083, 0.6389, 0.1806, 0.6389, 0.1806, 0.6389, 0.2083, 0.6389, 0.2083, 0.6667, 0.1806, 0.6667, 0.2083, 0.5, 0.2361, 0.5, 0.2361, 0.5278, 0.2083, 0.5278, 0.2083, 0.5278, 0.2361, 0.5278, 0.2361, 0.5556, 0.2083, 0.5556, 0.2083, 0.5556, 0.2361, 0.5556, 0.2361, 0.5833, 0.2083, 0.5833, 0.2083, 0.5833, 0.2361, 0.5833, 0.2361, 0.6111, 0.2083, 0.6111, 0.2083, 0.6111, 0.2361, 0.6111, 0.2361, 0.6389, 0.2083, 0.6389, 0.2083, 0.6389, 0.2361, 0.6389, 0.2361, 0.6667, 0.2083, 0.6667, 0.2083, 0.6667, 0.2361, 0.6667, 0.2361, 0.6944, 0.2083, 0.6944, 0.2083, 0.6944, 0.2361, 0.6944, 0.2361, 0.7222, 0.2083, 0.7222, 0.2361, 0.5, 0.2639, 0.5, 0.2639, 0.5278, 0.2361, 0.5278, 0.2361, 0.5278, 0.2639, 0.5278, 0.2639, 0.5556, 0.2361, 0.5556, 0.2361, 0.5556, 0.2639, 0.5556, 0.2639, 0.5833, 0.2361, 0.5833, 0.2361, 0.5833, 0.2639, 0.5833, 0.2639, 0.6111, 0.2361, 0.6111, 0.2361, 0.6111, 0.2639, 0.6111, 0.2639, 0.6389, 0.2361, 0.6389, 0.2361, 0.6389, 0.2639, 0.6389, 0.2639, 0.6667, 0.2361, 0.6667, 0.2361, 0.6667, 0.2639, 0.6667, 0.2639, 0.6944, 0.2361, 0.6944, 0.2361, 0.6944, 0.2639, 0.6944, 0.2639, 0.7222, 0.2361, 0.7222, 0.2639, 0.5, 0.2917, 0.5, 0.2917, 0.5278, 0.2639, 0.5278, 0.2639, 0.5278, 0.2917, 0.5278, 0.2917, 0.5556, 0.2639, 0.5556, 0.2639, 0.5556, 0.2917, 0.5556, 0.2917, 0.5833, 0.2639, 0.5833, 0.2639, 0.5833, 0.2917, 0.5833, 0.2917, 0.6111, 0.2639, 0.6111, 0.2639, 0.6111, 0.2917, 0.6111, 0.2917, 0.6389, 0.2639, 0.6389, 0.2639, 0.6389, 0.2917, 0.6389, 0.2917, 0.6667, 0.2639, 0.6667, 0.2639, 0.6667, 0.2917, 0.6667, 0.2917, 0.6944, 0.2639, 0.6944, 0.2639, 0.6944, 0.2917, 0.6944, 0.2917, 0.7222, 0.2639, 0.7222, 0.2917, 0.5, 0.3194, 0.5, 0.3194, 0.5278, 0.2917, 0.5278, 0.2917, 0.5278, 0.3194, 0.5278, 0.3194, 0.5556, 0.2917, 0.5556, 0.2917, 0.5556, 0.3194, 0.5556, 0.3194, 0.5833, 0.2917, 0.5833, 0.2917, 0.5833, 0.3194, 0.5833, 0.3194, 0.6111, 0.2917, 0.6111, 0.2917, 0.6111, 0.3194, 0.6111, 0.3194, 0.6389, 0.2917, 0.6389, 0.2917, 0.6389, 0.3194, 0.6389, 0.3194, 0.6667, 0.2917, 0.6667, 0.2917, 0.6667, 0.3194, 0.6667, 0.3194, 0.6944, 0.2917, 0.6944, 0.2917, 0.6944, 0.3194, 0.6944, 0.3194, 0.7222, 0.2917, 0.7222, 0.3194, 0.5, 0.3472, 0.5, 0.3472, 0.5278, 0.3194, 0.5278, 0.3194, 0.5278, 0.3472, 0.5278, 0.3472, 0.5556, 0.3194, 0.5556, 0.3194, 0.5556, 0.3472, 0.5556, 0.3472, 0.5833, 0.3194, 0.5833, 0.3194, 0.5833, 0.3472, 0.5833, 0.3472, 0.6111, 0.3194, 0.6111, 0.3194, 0.6111, 0.3472, 0.6111, 0.3472, 0.6389, 0.3194, 0.6389, 0.3194, 0.6389, 0.3472, 0.6389, 0.3472, 0.6667, 0.3194, 0.6667, 0.3194, 0.6667, 0.3472, 0.6667, 0.3472, 0.6944, 0.3194, 0.6944, 0.3194, 0.6944, 0.3472, 0.6944, 0.3472, 0.7222, 0.3194, 0.7222, 0.3472, 0.5, 0.375, 0.5, 0.375, 0.5278, 0.3472, 0.5278, 0.3472, 0.5833, 0.375, 0.5833, 0.375, 0.6111, 0.3472, 0.6111, 0.3472, 0.6111, 0.375, 0.6111, 0.375, 0.6389, 0.3472, 0.6389, 0.3472, 0.6389, 0.375, 0.6389, 0.375, 0.6667, 0.3472, 0.6667, 0.3472, 0.6667, 0.375, 0.6667, 0.375, 0.6944, 0.3472, 0.6944, 0.3472, 0.6944, 0.375, 0.6944, 0.375, 0.7222, 0.3472, 0.7222, 0.375, 0.9722, 0.4028, 0.9722, 0.4028, 1.0, 0.375, 1.0, 0.4028, 0.9722, 0.4306, 0.9722, 0.4306, 1.0, 0.4028, 1.0, 0.4306, 0.9722, 0.4583, 0.9722, 0.4583, 1.0, 0.4306, 1.0, 0.4583, 0.9722, 0.4861, 0.9722, 0.4861, 1.0, 0.4583, 1.0, 0.4861, 0.9722, 0.5139, 0.9722, 0.5139, 1.0, 0.4861, 1.0, 0.5139, 0.9722, 0.5417, 0.9722, 0.5417, 1.0, 0.5139, 1.0, 0.5417, 0.9722, 0.5694, 0.9722, 0.5694, 1.0, 0.5417, 1.0, 0.5694, 0.9722, 0.5972, 0.9722, 0.5972, 1.0, 0.5694, 1.0, 0.375, 0.75, 0.4028, 0.75, 0.4028, 0.7778, 0.375, 0.7778, 0.375, 0.7778, 0.4028, 0.7778, 0.4028, 0.8056, 0.375, 0.8056, 0.375, 0.8056, 0.4028, 0.8056, 0.4028, 0.8333, 0.375, 0.8333, 0.375, 0.8333, 0.4028, 0.8333, 0.4028, 0.8611, 0.375, 0.8611, 0.375, 0.8611, 0.4028, 0.8611, 0.4028, 0.8889, 0.375, 0.8889, 0.375, 0.8889, 0.4028, 0.8889, 0.4028, 0.9167, 0.375, 0.9167, 0.375, 0.9167, 0.4028, 0.9167, 0.4028, 0.9444, 0.375, 0.9444, 0.375, 0.9444, 0.4028, 0.9444, 0.4028, 0.9722, 0.375, 0.9722, 0.4028, 0.75, 0.4306, 0.75, 0.4306, 0.7778, 0.4028, 0.7778, 0.4028, 0.7778, 0.4306, 0.7778, 0.4306, 0.8056, 0.4028, 0.8056, 0.4028, 0.8056, 0.4306, 0.8056, 0.4306, 0.8333, 0.4028, 0.8333, 0.4028, 0.8333, 0.4306, 0.8333, 0.4306, 0.8611, 0.4028, 0.8611, 0.4028, 0.8611, 0.4306, 0.8611, 0.4306, 0.8889, 0.4028, 0.8889, 0.4028, 0.8889, 0.4306, 0.8889, 0.4306, 0.9167, 0.4028, 0.9167, 0.4028, 0.9167, 0.4306, 0.9167, 0.4306, 0.9444, 0.4028, 0.9444, 0.4028, 0.9444, 0.4306, 0.9444, 0.4306, 0.9722, 0.4028, 0.9722, 0.4306, 0.75, 0.4583, 0.75, 0.4583, 0.7778, 0.4306, 0.7778, 0.4306, 0.7778, 0.4583, 0.7778, 0.4583, 0.8056, 0.4306, 0.8056, 0.4306, 0.8056, 0.4583, 0.8056, 0.4583, 0.8333, 0.4306, 0.8333, 0.4306, 0.8333, 0.4583, 0.8333, 0.4583, 0.8611, 0.4306, 0.8611, 0.4306, 0.8611, 0.4583, 0.8611, 0.4583, 0.8889, 0.4306, 0.8889, 0.4306, 0.8889, 0.4583, 0.8889, 0.4583, 0.9167, 0.4306, 0.9167, 0.4306, 0.9167, 0.4583, 0.9167, 0.4583, 0.9444, 0.4306, 0.9444, 0.4306, 0.9444, 0.4583, 0.9444, 0.4583, 0.9722, 0.4306, 0.9722, 0.4583, 0.75, 0.4861, 0.75, 0.4861, 0.7778, 0.4583, 0.7778, 0.4583, 0.7778, 0.4861, 0.7778, 0.4861, 0.8056, 0.4583, 0.8056, 0.4583, 0.8056, 0.4861, 0.8056, 0.4861, 0.8333, 0.4583, 0.8333, 0.4583, 0.8333, 0.4861, 0.8333, 0.4861, 0.8611, 0.4583, 0.8611, 0.4583, 0.8611, 0.4861, 0.8611, 0.4861, 0.8889, 0.4583, 0.8889, 0.4583, 0.8889, 0.4861, 0.8889, 0.4861, 0.9167, 0.4583, 0.9167, 0.4583, 0.9167, 0.4861, 0.9167, 0.4861, 0.9444, 0.4583, 0.9444, 0.4583, 0.9444, 0.4861, 0.9444, 0.4861, 0.9722, 0.4583, 0.9722, 0.4861, 0.75, 0.5139, 0.75, 0.5139, 0.7778, 0.4861, 0.7778, 0.4861, 0.7778, 0.5139, 0.7778, 0.5139, 0.8056, 0.4861, 0.8056, 0.4861, 0.8056, 0.5139, 0.8056, 0.5139, 0.8333, 0.4861, 0.8333, 0.4861, 0.8333, 0.5139, 0.8333, 0.5139, 0.8611, 0.4861, 0.8611, 0.4861, 0.8611, 0.5139, 0.8611, 0.5139, 0.8889, 0.4861, 0.8889, 0.4861, 0.8889, 0.5139, 0.8889, 0.5139, 0.9167, 0.4861, 0.9167, 0.4861, 0.9167, 0.5139, 0.9167, 0.5139, 0.9444, 0.4861, 0.9444, 0.4861, 0.9444, 0.5139, 0.9444, 0.5139, 0.9722, 0.4861, 0.9722, 0.5139, 0.75, 0.5417, 0.75, 0.5417, 0.7778, 0.5139, 0.7778, 0.5139, 0.7778, 0.5417, 0.7778, 0.5417, 0.8056, 0.5139, 0.8056, 0.5139, 0.8056, 0.5417, 0.8056, 0.5417, 0.8333, 0.5139, 0.8333, 0.5139, 0.8333, 0.5417, 0.8333, 0.5417, 0.8611, 0.5139, 0.8611, 0.5139, 0.8611, 0.5417, 0.8611, 0.5417, 0.8889, 0.5139, 0.8889, 0.5139, 0.8889, 0.5417, 0.8889, 0.5417, 0.9167, 0.5139, 0.9167, 0.5139, 0.9167, 0.5417, 0.9167, 0.5417, 0.9444, 0.5139, 0.9444, 0.5139, 0.9444, 0.5417, 0.9444, 0.5417, 0.9722, 0.5139, 0.9722, 0.5417, 0.75, 0.5694, 0.75, 0.5694, 0.7778, 0.5417, 0.7778, 0.5417, 0.7778, 0.5694, 0.7778, 0.5694, 0.8056, 0.5417, 0.8056, 0.5417, 0.8056, 0.5694, 0.8056, 0.5694, 0.8333, 0.5417, 0.8333, 0.5417, 0.8333, 0.5694, 0.8333, 0.5694, 0.8611, 0.5417, 0.8611, 0.5417, 0.8611, 0.5694, 0.8611, 0.5694, 0.8889, 0.5417, 0.8889, 0.5417, 0.8889, 0.5694, 0.8889, 0.5694, 0.9167, 0.5417, 0.9167, 0.5417, 0.9167, 0.5694, 0.9167, 0.5694, 0.9444, 0.5417, 0.9444, 0.5417, 0.9444, 0.5694, 0.9444, 0.5694, 0.9722, 0.5417, 0.9722, 0.5694, 0.75, 0.5972, 0.75, 0.5972, 0.7778, 0.5694, 0.7778, 0.5694, 0.7778, 0.5972, 0.7778, 0.5972, 0.8056, 0.5694, 0.8056, 0.5694, 0.8056, 0.5972, 0.8056, 0.5972, 0.8333, 0.5694, 0.8333, 0.5694, 0.8333, 0.5972, 0.8333, 0.5972, 0.8611, 0.5694, 0.8611, 0.5694, 0.8611, 0.5972, 0.8611, 0.5972, 0.8889, 0.5694, 0.8889, 0.5694, 0.8889, 0.5972, 0.8889, 0.5972, 0.9167, 0.5694, 0.9167, 0.5694, 0.9167, 0.5972, 0.9167, 0.5972, 0.9444, 0.5694, 0.9444, 0.5694, 0.9444, 0.5972, 0.9444, 0.5972, 0.9722, 0.5694, 0.9722, 0.5972, 0.75, 0.625, 0.75, 0.625, 0.7778, 0.5972, 0.7778, 0.5972, 0.7778, 0.625, 0.7778, 0.625, 0.8056, 0.5972, 0.8056, 0.5972, 0.8056, 0.625, 0.8056, 0.625, 0.8333, 0.5972, 0.8333, 0.5972, 0.8333, 0.625, 0.8333, 0.625, 0.8611, 0.5972, 0.8611, 0.5972, 0.8611, 0.625, 0.8611, 0.625, 0.8889, 0.5972, 0.8889, 0.5972, 0.8889, 0.625, 0.8889, 0.625, 0.9167, 0.5972, 0.9167, 0.5972, 0.9167, 0.625, 0.9167, 0.625, 0.9444, 0.5972, 0.9444, 0.5972, 0.9444, 0.625, 0.9444, 0.625, 0.9722, 0.5972, 0.9722, 0.375, 0.7222, 0.4028, 0.7222, 0.4028, 0.75, 0.375, 0.75, 0.4028, 0.7222, 0.4306, 0.7222, 0.4306, 0.75, 0.4028, 0.75, 0.4306, 0.7222, 0.4583, 0.7222, 0.4583, 0.75, 0.4306, 0.75, 0.4583, 0.7222, 0.4861, 0.7222, 0.4861, 0.75, 0.4583, 0.75, 0.4861, 0.7222, 0.5139, 0.7222, 0.5139, 0.75, 0.4861, 0.75, 0.5139, 0.7222, 0.5417, 0.7222, 0.5417, 0.75, 0.5139, 0.75, 0.5417, 0.7222, 0.5694, 0.7222, 0.5694, 0.75, 0.5417, 0.75, 0.5694, 0.7222, 0.5972, 0.7222, 0.5972, 0.75, 0.5694, 0.75, 0.375, 0.5, 0.4028, 0.5, 0.4028, 0.5278, 0.375, 0.5278, 0.375, 0.5833, 0.4028, 0.5833, 0.4028, 0.6111, 0.375, 0.6111, 0.375, 0.6111, 0.4028, 0.6111, 0.4028, 0.6389, 0.375, 0.6389, 0.375, 0.6389, 0.4028, 0.6389, 0.4028, 0.6667, 0.375, 0.6667, 0.375, 0.6667, 0.4028, 0.6667, 0.4028, 0.6944, 0.375, 0.6944, 0.375, 0.6944, 0.4028, 0.6944, 0.4028, 0.7222, 0.375, 0.7222, 0.4028, 0.5, 0.4306, 0.5, 0.4306, 0.5278, 0.4028, 0.5278, 0.4028, 0.5833, 0.4306, 0.5833, 0.4306, 0.6111, 0.4028, 0.6111, 0.4028, 0.6111, 0.4306, 0.6111, 0.4306, 0.6389, 0.4028, 0.6389, 0.4028, 0.6389, 0.4306, 0.6389, 0.4306, 0.6667, 0.4028, 0.6667, 0.4028, 0.6667, 0.4306, 0.6667, 0.4306, 0.6944, 0.4028, 0.6944, 0.4028, 0.6944, 0.4306, 0.6944, 0.4306, 0.7222, 0.4028, 0.7222, 0.4306, 0.5, 0.4583, 0.5, 0.4583, 0.5278, 0.4306, 0.5278, 0.4306, 0.5833, 0.4583, 0.5833, 0.4583, 0.6111, 0.4306, 0.6111, 0.4306, 0.6111, 0.4583, 0.6111, 0.4583, 0.6389, 0.4306, 0.6389, 0.4306, 0.6389, 0.4583, 0.6389, 0.4583, 0.6667, 0.4306, 0.6667, 0.4306, 0.6667, 0.4583, 0.6667, 0.4583, 0.6944, 0.4306, 0.6944, 0.4306, 0.6944, 0.4583, 0.6944, 0.4583, 0.7222, 0.4306, 0.7222, 0.4583, 0.5, 0.4861, 0.5, 0.4861, 0.5278, 0.4583, 0.5278, 0.4583, 0.5833, 0.4861, 0.5833, 0.4861, 0.6111, 0.4583, 0.6111, 0.4583, 0.6111, 0.4861, 0.6111, 0.4861, 0.6389, 0.4583, 0.6389, 0.4583, 0.6389, 0.4861, 0.6389, 0.4861, 0.6667, 0.4583, 0.6667, 0.4583, 0.6667, 0.4861, 0.6667, 0.4861, 0.6944, 0.4583, 0.6944, 0.4583, 0.6944, 0.4861, 0.6944, 0.4861, 0.7222, 0.4583, 0.7222, 0.4861, 0.5, 0.5139, 0.5, 0.5139, 0.5278, 0.4861, 0.5278, 0.4861, 0.5833, 0.5139, 0.5833, 0.5139, 0.6111, 0.4861, 0.6111, 0.4861, 0.6111, 0.5139, 0.6111, 0.5139, 0.6389, 0.4861, 0.6389, 0.4861, 0.6389, 0.5139, 0.6389, 0.5139, 0.6667, 0.4861, 0.6667, 0.4861, 0.6667, 0.5139, 0.6667, 0.5139, 0.6944, 0.4861, 0.6944, 0.4861, 0.6944, 0.5139, 0.6944, 0.5139, 0.7222, 0.4861, 0.7222, 0.5139, 0.5, 0.5417, 0.5, 0.5417, 0.5278, 0.5139, 0.5278, 0.5139, 0.5833, 0.5417, 0.5833, 0.5417, 0.6111, 0.5139, 0.6111, 0.5139, 0.6111, 0.5417, 0.6111, 0.5417, 0.6389, 0.5139, 0.6389, 0.5139, 0.6389, 0.5417, 0.6389, 0.5417, 0.6667, 0.5139, 0.6667, 0.5139, 0.6667, 0.5417, 0.6667, 0.5417, 0.6944, 0.5139, 0.6944, 0.5139, 0.6944, 0.5417, 0.6944, 0.5417, 0.7222, 0.5139, 0.7222, 0.5417, 0.5, 0.5694, 0.5, 0.5694, 0.5278, 0.5417, 0.5278, 0.5417, 0.5833, 0.5694, 0.5833, 0.5694, 0.6111, 0.5417, 0.6111, 0.5417, 0.6111, 0.5694, 0.6111, 0.5694, 0.6389, 0.5417, 0.6389, 0.5417, 0.6389, 0.5694, 0.6389, 0.5694, 0.6667, 0.5417, 0.6667, 0.5417, 0.6667, 0.5694, 0.6667, 0.5694, 0.6944, 0.5417, 0.6944, 0.5417, 0.6944, 0.5694, 0.6944, 0.5694, 0.7222, 0.5417, 0.7222, 0.5694, 0.5, 0.5972, 0.5, 0.5972, 0.5278, 0.5694, 0.5278, 0.5694, 0.5833, 0.5972, 0.5833, 0.5972, 0.6111, 0.5694, 0.6111, 0.5694, 0.6111, 0.5972, 0.6111, 0.5972, 0.6389, 0.5694, 0.6389, 0.5694, 0.6389, 0.5972, 0.6389, 0.5972, 0.6667, 0.5694, 0.6667, 0.5694, 0.6667, 0.5972, 0.6667, 0.5972, 0.6944, 0.5694, 0.6944, 0.5694, 0.6944, 0.5972, 0.6944, 0.5972, 0.7222, 0.5694, 0.7222, 0.5972, 0.5, 0.625, 0.5, 0.625, 0.5278, 0.5972, 0.5278, 0.5972, 0.5833, 0.625, 0.5833, 0.625, 0.6111, 0.5972, 0.6111, 0.5972, 0.6111, 0.625, 0.6111, 0.625, 0.6389, 0.5972, 0.6389, 0.5972, 0.6389, 0.625, 0.6389, 0.625, 0.6667, 0.5972, 0.6667, 0.5972, 0.6667, 0.625, 0.6667, 0.625, 0.6944, 0.5972, 0.6944, 0.5972, 0.6944, 0.625, 0.6944, 0.625, 0.7222, 0.5972, 0.7222, 0.375, 0.4722, 0.4028, 0.4722, 0.4028, 0.5, 0.375, 0.5, 0.4028, 0.4722, 0.4306, 0.4722, 0.4306, 0.5, 0.4028, 0.5, 0.4306, 0.4722, 0.4583, 0.4722, 0.4583, 0.5, 0.4306, 0.5, 0.4583, 0.4722, 0.4861, 0.4722, 0.4861, 0.5, 0.4583, 0.5, 0.4861, 0.4722, 0.5139, 0.4722, 0.5139, 0.5, 0.4861, 0.5, 0.5139, 0.4722, 0.5417, 0.4722, 0.5417, 0.5, 0.5139, 0.5, 0.5417, 0.4722, 0.5694, 0.4722, 0.5694, 0.5, 0.5417, 0.5, 0.5694, 0.4722, 0.5972, 0.4722, 0.5972, 0.5, 0.5694, 0.5, 0.375, 0.25, 0.4028, 0.25, 0.4028, 0.2778, 0.375, 0.2778, 0.375, 0.2778, 0.4028, 0.2778, 0.4028, 0.3056, 0.375, 0.3056, 0.375, 0.3056, 0.4028, 0.3056, 0.4028, 0.3333, 0.375, 0.3333, 0.375, 0.3333, 0.4028, 0.3333, 0.4028, 0.3611, 0.375, 0.3611, 0.375, 0.3611, 0.4028, 0.3611, 0.4028, 0.3889, 0.375, 0.3889, 0.375, 0.3889, 0.4028, 0.3889, 0.4028, 0.4167, 0.375, 0.4167, 0.375, 0.4167, 0.4028, 0.4167, 0.4028, 0.4444, 0.375, 0.4444, 0.375, 0.4444, 0.4028, 0.4444, 0.4028, 0.4722, 0.375, 0.4722, 0.4028, 0.25, 0.4306, 0.25, 0.4306, 0.2778, 0.4028, 0.2778, 0.4028, 0.2778, 0.4306, 0.2778, 0.4306, 0.3056, 0.4028, 0.3056, 0.4028, 0.3056, 0.4306, 0.3056, 0.4306, 0.3333, 0.4028, 0.3333, 0.4028, 0.3333, 0.4306, 0.3333, 0.4306, 0.3611, 0.4028, 0.3611, 0.4028, 0.3611, 0.4306, 0.3611, 0.4306, 0.3889, 0.4028, 0.3889, 0.4028, 0.3889, 0.4306, 0.3889, 0.4306, 0.4167, 0.4028, 0.4167, 0.4028, 0.4167, 0.4306, 0.4167, 0.4306, 0.4444, 0.4028, 0.4444, 0.4028, 0.4444, 0.4306, 0.4444, 0.4306, 0.4722, 0.4028, 0.4722, 0.4306, 0.25, 0.4583, 0.25, 0.4583, 0.2778, 0.4306, 0.2778, 0.4306, 0.2778, 0.4583, 0.2778, 0.4583, 0.3056, 0.4306, 0.3056, 0.4306, 0.3056, 0.4583, 0.3056, 0.4583, 0.3333, 0.4306, 0.3333, 0.4306, 0.3333, 0.4583, 0.3333, 0.4583, 0.3611, 0.4306, 0.3611, 0.4306, 0.3611, 0.4583, 0.3611, 0.4583, 0.3889, 0.4306, 0.3889, 0.4306, 0.3889, 0.4583, 0.3889, 0.4583, 0.4167, 0.4306, 0.4167, 0.4306, 0.4167, 0.4583, 0.4167, 0.4583, 0.4444, 0.4306, 0.4444, 0.4306, 0.4444, 0.4583, 0.4444, 0.4583, 0.4722, 0.4306, 0.4722, 0.4583, 0.25, 0.4861, 0.25, 0.4861, 0.2778, 0.4583, 0.2778, 0.4583, 0.2778, 0.4861, 0.2778, 0.4861, 0.3056, 0.4583, 0.3056, 0.4583, 0.3056, 0.4861, 0.3056, 0.4861, 0.3333, 0.4583, 0.3333, 0.4583, 0.3333, 0.4861, 0.3333, 0.4861, 0.3611, 0.4583, 0.3611, 0.4583, 0.3611, 0.4861, 0.3611, 0.4861, 0.3889, 0.4583, 0.3889, 0.4583, 0.3889, 0.4861, 0.3889, 0.4861, 0.4167, 0.4583, 0.4167, 0.4583, 0.4167, 0.4861, 0.4167, 0.4861, 0.4444, 0.4583, 0.4444, 0.4583, 0.4444, 0.4861, 0.4444, 0.4861, 0.4722, 0.4583, 0.4722, 0.4861, 0.25, 0.5139, 0.25, 0.5139, 0.2778, 0.4861, 0.2778, 0.4861, 0.2778, 0.5139, 0.2778, 0.5139, 0.3056, 0.4861, 0.3056, 0.4861, 0.3056, 0.5139, 0.3056, 0.5139, 0.3333, 0.4861, 0.3333, 0.4861, 0.3333, 0.5139, 0.3333, 0.5139, 0.3611, 0.4861, 0.3611, 0.4861, 0.3611, 0.5139, 0.3611, 0.5139, 0.3889, 0.4861, 0.3889, 0.4861, 0.3889, 0.5139, 0.3889, 0.5139, 0.4167, 0.4861, 0.4167, 0.4861, 0.4167, 0.5139, 0.4167, 0.5139, 0.4444, 0.4861, 0.4444, 0.4861, 0.4444, 0.5139, 0.4444, 0.5139, 0.4722, 0.4861, 0.4722, 0.5139, 0.25, 0.5417, 0.25, 0.5417, 0.2778, 0.5139, 0.2778, 0.5139, 0.2778, 0.5417, 0.2778, 0.5417, 0.3056, 0.5139, 0.3056, 0.5139, 0.3056, 0.5417, 0.3056, 0.5417, 0.3333, 0.5139, 0.3333, 0.5139, 0.3333, 0.5417, 0.3333, 0.5417, 0.3611, 0.5139, 0.3611, 0.5139, 0.3611, 0.5417, 0.3611, 0.5417, 0.3889, 0.5139, 0.3889, 0.5139, 0.3889, 0.5417, 0.3889, 0.5417, 0.4167, 0.5139, 0.4167, 0.5139, 0.4167, 0.5417, 0.4167, 0.5417, 0.4444, 0.5139, 0.4444, 0.5139, 0.4444, 0.5417, 0.4444, 0.5417, 0.4722, 0.5139, 0.4722, 0.5417, 0.25, 0.5694, 0.25, 0.5694, 0.2778, 0.5417, 0.2778, 0.5417, 0.2778, 0.5694, 0.2778, 0.5694, 0.3056, 0.5417, 0.3056, 0.5417, 0.3056, 0.5694, 0.3056, 0.5694, 0.3333, 0.5417, 0.3333, 0.5417, 0.3333, 0.5694, 0.3333, 0.5694, 0.3611, 0.5417, 0.3611, 0.5417, 0.3611, 0.5694, 0.3611, 0.5694, 0.3889, 0.5417, 0.3889, 0.5417, 0.3889, 0.5694, 0.3889, 0.5694, 0.4167, 0.5417, 0.4167, 0.5417, 0.4167, 0.5694, 0.4167, 0.5694, 0.4444, 0.5417, 0.4444, 0.5417, 0.4444, 0.5694, 0.4444, 0.5694, 0.4722, 0.5417, 0.4722, 0.5694, 0.25, 0.5972, 0.25, 0.5972, 0.2778, 0.5694, 0.2778, 0.5694, 0.2778, 0.5972, 0.2778, 0.5972, 0.3056, 0.5694, 0.3056, 0.5694, 0.3056, 0.5972, 0.3056, 0.5972, 0.3333, 0.5694, 0.3333, 0.5694, 0.3333, 0.5972, 0.3333, 0.5972, 0.3611, 0.5694, 0.3611, 0.5694, 0.3611, 0.5972, 0.3611, 0.5972, 0.3889, 0.5694, 0.3889, 0.5694, 0.3889, 0.5972, 0.3889, 0.5972, 0.4167, 0.5694, 0.4167, 0.5694, 0.4167, 0.5972, 0.4167, 0.5972, 0.4444, 0.5694, 0.4444, 0.5694, 0.4444, 0.5972, 0.4444, 0.5972, 0.4722, 0.5694, 0.4722, 0.5972, 0.25, 0.625, 0.25, 0.625, 0.2778, 0.5972, 0.2778, 0.5972, 0.2778, 0.625, 0.2778, 0.625, 0.3056, 0.5972, 0.3056, 0.5972, 0.3056, 0.625, 0.3056, 0.625, 0.3333, 0.5972, 0.3333, 0.5972, 0.3333, 0.625, 0.3333, 0.625, 0.3611, 0.5972, 0.3611, 0.5972, 0.3611, 0.625, 0.3611, 0.625, 0.3889, 0.5972, 0.3889, 0.5972, 0.3889, 0.625, 0.3889, 0.625, 0.4167, 0.5972, 0.4167, 0.5972, 0.4167, 0.625, 0.4167, 0.625, 0.4444, 0.5972, 0.4444, 0.5972, 0.4444, 0.625, 0.4444, 0.625, 0.4722, 0.5972, 0.4722, 0.375, 0.2222, 0.4028, 0.2222, 0.4028, 0.25, 0.375, 0.25, 0.4028, 0.2222, 0.4306, 0.2222, 0.4306, 0.25, 0.4028, 0.25, 0.4306, 0.2222, 0.4583, 0.2222, 0.4583, 0.25, 0.4306, 0.25, 0.4583, 0.2222, 0.4861, 0.2222, 0.4861, 0.25, 0.4583, 0.25, 0.4861, 0.2222, 0.5139, 0.2222, 0.5139, 0.25, 0.4861, 0.25, 0.5139, 0.2222, 0.5417, 0.2222, 0.5417, 0.25, 0.5139, 0.25, 0.5417, 0.2222, 0.5694, 0.2222, 0.5694, 0.25, 0.5417, 0.25, 0.5694, 0.2222, 0.5972, 0.2222, 0.5972, 0.25, 0.5694, 0.25, 0.375, 0.0, 0.4028, 0.0, 0.4028, 0.02778, 0.375, 0.02778, 0.375, 0.08333, 0.4028, 0.08333, 0.4028, 0.1111, 0.375, 0.1111, 0.375, 0.1111, 0.4028, 0.1111, 0.4028, 0.1389, 0.375, 0.1389, 0.375, 0.1389, 0.4028, 0.1389, 0.4028, 0.1667, 0.375, 0.1667, 0.375, 0.1667, 0.4028, 0.1667, 0.4028, 0.1944, 0.375, 0.1944, 0.375, 0.1944, 0.4028, 0.1944, 0.4028, 0.2222, 0.375, 0.2222, 0.4028, 0.0, 0.4306, 0.0, 0.4306, 0.02778, 0.4028, 0.02778, 0.4028, 0.08333, 0.4306, 0.08333, 0.4306, 0.1111, 0.4028, 0.1111, 0.4028, 0.1111, 0.4306, 0.1111, 0.4306, 0.1389, 0.4028, 0.1389, 0.4028, 0.1389, 0.4306, 0.1389, 0.4306, 0.1667, 0.4028, 0.1667, 0.4028, 0.1667, 0.4306, 0.1667, 0.4306, 0.1944, 0.4028, 0.1944, 0.4028, 0.1944, 0.4306, 0.1944, 0.4306, 0.2222, 0.4028, 0.2222, 0.4306, 0.0, 0.4583, 0.0, 0.4583, 0.02778, 0.4306, 0.02778, 0.4306, 0.08333, 0.4583, 0.08333, 0.4583, 0.1111, 0.4306, 0.1111, 0.4306, 0.1111, 0.4583, 0.1111, 0.4583, 0.1389, 0.4306, 0.1389, 0.4306, 0.1389, 0.4583, 0.1389, 0.4583, 0.1667, 0.4306, 0.1667, 0.4306, 0.1667, 0.4583, 0.1667, 0.4583, 0.1944, 0.4306, 0.1944, 0.4306, 0.1944, 0.4583, 0.1944, 0.4583, 0.2222, 0.4306, 0.2222, 0.4583, 0.0, 0.4861, 0.0, 0.4861, 0.02778, 0.4583, 0.02778, 0.4583, 0.08333, 0.4861, 0.08333, 0.4861, 0.1111, 0.4583, 0.1111, 0.4583, 0.1111, 0.4861, 0.1111, 0.4861, 0.1389, 0.4583, 0.1389, 0.4583, 0.1389, 0.4861, 0.1389, 0.4861, 0.1667, 0.4583, 0.1667, 0.4583, 0.1667, 0.4861, 0.1667, 0.4861, 0.1944, 0.4583, 0.1944, 0.4583, 0.1944, 0.4861, 0.1944, 0.4861, 0.2222, 0.4583, 0.2222, 0.4861, 0.0, 0.5139, 0.0, 0.5139, 0.02778, 0.4861, 0.02778, 0.4861, 0.08333, 0.5139, 0.08333, 0.5139, 0.1111, 0.4861, 0.1111, 0.4861, 0.1111, 0.5139, 0.1111, 0.5139, 0.1389, 0.4861, 0.1389, 0.4861, 0.1389, 0.5139, 0.1389, 0.5139, 0.1667, 0.4861, 0.1667, 0.4861, 0.1667, 0.5139, 0.1667, 0.5139, 0.1944, 0.4861, 0.1944, 0.4861, 0.1944, 0.5139, 0.1944, 0.5139, 0.2222, 0.4861, 0.2222, 0.5139, 0.0, 0.5417, 0.0, 0.5417, 0.02778, 0.5139, 0.02778, 0.5139, 0.08333, 0.5417, 0.08333, 0.5417, 0.1111, 0.5139, 0.1111, 0.5139, 0.1111, 0.5417, 0.1111, 0.5417, 0.1389, 0.5139, 0.1389, 0.5139, 0.1389, 0.5417, 0.1389, 0.5417, 0.1667, 0.5139, 0.1667, 0.5139, 0.1667, 0.5417, 0.1667, 0.5417, 0.1944, 0.5139, 0.1944, 0.5139, 0.1944, 0.5417, 0.1944, 0.5417, 0.2222, 0.5139, 0.2222, 0.5417, 0.0, 0.5694, 0.0, 0.5694, 0.02778, 0.5417, 0.02778, 0.5417, 0.08333, 0.5694, 0.08333, 0.5694, 0.1111, 0.5417, 0.1111, 0.5417, 0.1111, 0.5694, 0.1111, 0.5694, 0.1389, 0.5417, 0.1389, 0.5417, 0.1389, 0.5694, 0.1389, 0.5694, 0.1667, 0.5417, 0.1667, 0.5417, 0.1667, 0.5694, 0.1667, 0.5694, 0.1944, 0.5417, 0.1944, 0.5417, 0.1944, 0.5694, 0.1944, 0.5694, 0.2222, 0.5417, 0.2222, 0.5694, 0.0, 0.5972, 0.0, 0.5972, 0.02778, 0.5694, 0.02778, 0.0, 0.0, 0.0, 0.0, 0.375, 0.08333, 0.4028, 0.08333, 0.4306, 0.08333, 0.4583, 0.08333, 0.4861, 0.08333, 0.5139, 0.08333, 0.5417, 0.08333, 0.5694, 0.08333, 0.5972, 0.08333, 0.625, 0.08333, 0.375, 0.08333, 0.625, 0.08333, 0.5972, 0.08333, 0.5694, 0.08333, 0.5417, 0.08333, 0.5139, 0.08333, 0.4861, 0.08333, 0.4583, 0.08333, 0.4306, 0.08333, 0.4028, 0.08333, 0.5694, 0.08333, 0.5972, 0.08333, 0.5972, 0.1111, 0.5694, 0.1111, 0.5694, 0.1111, 0.5972, 0.1111, 0.5972, 0.1389, 0.5694, 0.1389, 0.5694, 0.1389, 0.5972, 0.1389, 0.5972, 0.1667, 0.5694, 0.1667, 0.5694, 0.1667, 0.5972, 0.1667, 0.5972, 0.1944, 0.5694, 0.1944, 0.5694, 0.1944, 0.5972, 0.1944, 0.5972, 0.2222, 0.5694, 0.2222, 0.5972, 0.0, 0.625, 0.0, 0.625, 0.02778, 0.5972, 0.02778, 0.5972, 0.08333, 0.625, 0.08333, 0.625, 0.1111, 0.5972, 0.1111, 0.5972, 0.1111, 0.625, 0.1111, 0.625, 0.1389, 0.5972, 0.1389, 0.5972, 0.1389, 0.625, 0.1389, 0.625, 0.1667, 0.5972, 0.1667, 0.5972, 0.1667, 0.625, 0.1667, 0.625, 0.1944, 0.5972, 0.1944, 0.5972, 0.1944, 0.625, 0.1944, 0.625, 0.2222, 0.5972, 0.2222, 0.6528, 0.5833, 0.625, 0.5833, 0.5972, 0.5833, 0.5694, 0.5833, 0.5417, 0.5833, 0.5139, 0.5833, 0.4861, 0.5833, 0.4583, 0.5833, 0.4306, 0.5833, 0.4028, 0.5833, 0.375, 0.5833, 0.3472, 0.5833, 0.6528, 0.5556, 0.6528, 0.5833, 0.3472, 0.5833, 0.3472, 0.5556, 0.3472, 0.5278, 0.6528, 0.5278, 0.6528, 0.5278, 0.3472, 0.5278, 0.375, 0.5278, 0.4028, 0.5278, 0.4306, 0.5278, 0.4583, 0.5278, 0.4861, 0.5278, 0.5139, 0.5278, 0.5417, 0.5278, 0.5694, 0.5278, 0.5972, 0.5278, 0.625, 0.5278, 0.0, 0.0, 0.0, 0.0, 0.0, 0.0, 0.0, 0.0, 0.0, 0.0, 0.0, 0.0, 0.0, 0.0, 0.0, 0.0, 0.0, 0.0, 0.0, 0.0, 0.0, 0.0, 0.0, 0.0, 0.625, 0.5833, 0.5972, 0.5833, 0.5694, 0.5833, 0.5417, 0.5833, 0.5139, 0.5833, 0.4861, 0.5833, 0.4583, 0.5833, 0.4306, 0.5833, 0.4028, 0.5833, 0.375, 0.5833, 0.0, 0.0, 0.0, 0.0, 0.0, 0.0, 0.0, 0.0, 0.0, 0.0, 0.0, 0.0, 0.0, 0.0, 0.0, 0.0, 0.0, 0.0, 0.0, 0.0, 0.0, 0.0, 0.0, 0.0, 0.0, 0.0, 0.0, 0.0, 0.0, 0.0, 0.0, 0.0, 0.0, 0.0, 0.0, 0.0, 0.0, 0.0, 0.7917, 0.6667, 0.625, 0.08333, 0.0, 0.0, 0.0, 0.0, 0.625, 0.02778, 0.5972, 0.02778, 0.5694, 0.02778, 0.5417, 0.02778, 0.5139, 0.02778, 0.4861, 0.02778, 0.4583, 0.02778, 0.4306, 0.02778, 0.4028, 0.02778, 0.375, 0.02778, 0.7917, 0.7222, 0.0, 0.0, 0.625, 0.02778])
me_cube_001.materials.append(mat_wood)
me_cube_001.update()

# ---- objects
ob_cube = bpy.data.objects.new('Cube', me_cube_001)

# ---- transforms, parenting, visibility, modifiers, constraints
ob_cube.location = (0.0, 0.0, 0.0)
ob_cube.scale = (1.8, 0.5594, 0.0972)

# ---- collection membership
col_collection.objects.link(ob_cube)

# ---- scene / render settings (as saved in the file)
scene.frame_start = 1; scene.frame_end = 250; scene.frame_set(1)
scene.render.engine = 'BLENDER_EEVEE_NEXT'
scene.cycles.sampling_pattern = 'TABULATED_SOBOL'
scene.cycles.use_light_tree = False
scene.view_settings.view_transform = 'Filmic'
bpy.context.view_layer.update()

# ---- added for rendering (the .blend has no active camera and no usable light): camera, sun
cam_auto = bpy.data.cameras.new('AutoCamera')
cam_auto.lens = 50.0
cam_auto.sensor_width = 36.0
cam_auto.clip_end = 1000.0
ob_auto_camera = bpy.data.objects.new('AutoCamera', cam_auto)
scene.collection.objects.link(ob_auto_camera)
ob_auto_camera.location = (3.49281, -4.19137, 2.79425)
ob_auto_camera.rotation_euler = (1.09748, -7.21219e-08, 0.694738)
scene.camera = ob_auto_camera
light_auto_sun = bpy.data.lights.new('AutoSun', 'SUN')
light_auto_sun.energy = 3.0
light_auto_sun.angle = 0.0523599
ob_auto_sun = bpy.data.objects.new('AutoSun', light_auto_sun)
scene.collection.objects.link(ob_auto_sun)
ob_auto_sun.rotation_euler = (0.872665, 0.174533, 0.523599)
bpy.context.view_layer.update()
